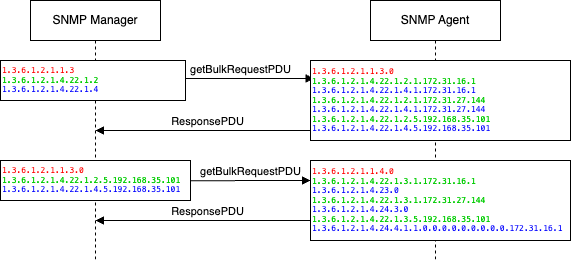

The diagram above was exported from draw.io. Its source (the exported page's mxGraphModel, read from the mxfile embedded in the PNG):
<mxGraphModel dx="745" dy="435" grid="1" gridSize="10" guides="1" tooltips="1" connect="1" arrows="1" fold="1" page="1" pageScale="1" pageWidth="850" pageHeight="1100" math="0" shadow="0">
  <root>
    <mxCell id="0" />
    <mxCell id="1" parent="0" />
    <mxCell id="aM9ryv3xv72pqoxQDRHE-1" value="SNMP Manager" style="shape=umlLifeline;perimeter=lifelinePerimeter;whiteSpace=wrap;html=1;container=0;dropTarget=0;collapsible=0;recursiveResize=0;outlineConnect=0;portConstraint=eastwest;newEdgeStyle={&quot;edgeStyle&quot;:&quot;elbowEdgeStyle&quot;,&quot;elbow&quot;:&quot;vertical&quot;,&quot;curved&quot;:0,&quot;rounded&quot;:0};" parent="1" vertex="1">
      <mxGeometry x="200" y="230" width="130" height="260" as="geometry" />
    </mxCell>
    <mxCell id="aM9ryv3xv72pqoxQDRHE-5" value="SNMP Agent" style="shape=umlLifeline;perimeter=lifelinePerimeter;whiteSpace=wrap;html=1;container=0;dropTarget=0;collapsible=0;recursiveResize=0;outlineConnect=0;portConstraint=eastwest;newEdgeStyle={&quot;edgeStyle&quot;:&quot;elbowEdgeStyle&quot;,&quot;elbow&quot;:&quot;vertical&quot;,&quot;curved&quot;:0,&quot;rounded&quot;:0};" parent="1" vertex="1">
      <mxGeometry x="540" y="230" width="130" height="260" as="geometry" />
    </mxCell>
    <mxCell id="aM9ryv3xv72pqoxQDRHE-7" value="getBulkRequestPDU" style="html=1;verticalAlign=bottom;endArrow=block;edgeStyle=elbowEdgeStyle;elbow=vertical;curved=0;rounded=0;exitX=0.981;exitY=0.419;exitDx=0;exitDy=0;exitPerimeter=0;" parent="1" edge="1">
      <mxGeometry relative="1" as="geometry">
        <mxPoint x="354.9949999999999" y="290" as="sourcePoint" />
        <Array as="points">
          <mxPoint x="398.51" y="308" />
        </Array>
        <mxPoint x="483.51" y="308" as="targetPoint" />
      </mxGeometry>
    </mxCell>
    <mxCell id="aM9ryv3xv72pqoxQDRHE-9" value="ResponsePDU" style="html=1;verticalAlign=bottom;endArrow=block;edgeStyle=elbowEdgeStyle;elbow=vertical;curved=0;rounded=0;exitX=0;exitY=0.857;exitDx=0;exitDy=0;exitPerimeter=0;" parent="1" target="aM9ryv3xv72pqoxQDRHE-1" edge="1">
      <mxGeometry x="-0.0014" relative="1" as="geometry">
        <mxPoint x="480" y="370" as="sourcePoint" />
        <Array as="points">
          <mxPoint x="370" y="360.01" />
          <mxPoint x="370" y="360.01" />
          <mxPoint x="410" y="370.01" />
          <mxPoint x="405" y="390.01" />
        </Array>
        <mxPoint x="305.02380952380963" y="360.01" as="targetPoint" />
        <mxPoint as="offset" />
      </mxGeometry>
    </mxCell>
    <mxCell id="eLIE00P4Rrx0w2768cPm-5" value="&lt;div style=&quot;font-size: 8px;&quot;&gt;&lt;pre style=&quot;&quot;&gt;&lt;font color=&quot;#ff0000&quot;&gt;1.3.6.1.2.1.1.3&lt;br&gt;&lt;/font&gt;&lt;font color=&quot;#00cc00&quot;&gt;1.3.6.1.2.1.4.22.1.2&lt;br&gt;&lt;/font&gt;&lt;font color=&quot;#0000ff&quot;&gt;1.3.6.1.2.1.4.22.1.4&lt;/font&gt;&lt;/pre&gt;&lt;/div&gt;" style="html=1;whiteSpace=wrap;align=left;" vertex="1" parent="1">
      <mxGeometry x="170" y="290" width="185" height="40" as="geometry" />
    </mxCell>
    <mxCell id="eLIE00P4Rrx0w2768cPm-11" value="getBulkRequestPDU" style="html=1;verticalAlign=bottom;endArrow=block;edgeStyle=elbowEdgeStyle;elbow=vertical;curved=0;rounded=0;" edge="1" parent="1">
      <mxGeometry relative="1" as="geometry">
        <mxPoint x="360" y="410.2" as="sourcePoint" />
        <Array as="points">
          <mxPoint x="480" y="410" />
        </Array>
        <mxPoint x="480" y="410" as="targetPoint" />
      </mxGeometry>
    </mxCell>
    <mxCell id="eLIE00P4Rrx0w2768cPm-12" value="&lt;div style=&quot;font-size: 8px;&quot;&gt;&lt;pre style=&quot;&quot;&gt;&lt;font color=&quot;#ff0000&quot;&gt;1.3.6.1.2.1.1.3.0&lt;br&gt;&lt;/font&gt;&lt;font color=&quot;#00cc00&quot;&gt;1.3.6.1.2.1.4.22.1.2.1.172.31.16.1&lt;/font&gt;&lt;br&gt;&lt;font color=&quot;#0000ff&quot;&gt;1.3.6.1.2.1.4.22.1.4.1.172.31.16.1&lt;/font&gt;&lt;br&gt;&lt;font color=&quot;#00cc00&quot;&gt;1.3.6.1.2.1.4.22.1.2.1.172.31.27.144&lt;/font&gt;&lt;br&gt;&lt;font color=&quot;#0000ff&quot;&gt;1.3.6.1.2.1.4.22.1.4.1.172.31.27.144&lt;br&gt;&lt;/font&gt;&lt;font color=&quot;#00cc00&quot;&gt;1.3.6.1.2.1.4.22.1.2.5.192.168.35.101&lt;/font&gt;&lt;br&gt;&lt;font color=&quot;#0000ff&quot;&gt;1.3.6.1.2.1.4.22.1.4.5.192.168.35.101&lt;/font&gt;&lt;/pre&gt;&lt;/div&gt;" style="html=1;whiteSpace=wrap;align=left;" vertex="1" parent="1">
      <mxGeometry x="480" y="290" width="260" height="80" as="geometry" />
    </mxCell>
    <mxCell id="eLIE00P4Rrx0w2768cPm-13" value="&lt;div style=&quot;&quot;&gt;&lt;pre style=&quot;&quot;&gt;&lt;div style=&quot;font-size: 8px;&quot;&gt;&lt;pre style=&quot;&quot;&gt;&lt;font color=&quot;#ff0000&quot;&gt;1.3.6.1.2.1.1.3.0&lt;/font&gt;&lt;br&gt;&lt;font color=&quot;#00cc00&quot;&gt;1.3.6.1.2.1.4.22.1.2.5.192.168.35.101&lt;/font&gt;&lt;br&gt;&lt;font color=&quot;#0000ff&quot;&gt;1.3.6.1.2.1.4.22.1.4.5.192.168.35.101&lt;/font&gt;&lt;/pre&gt;&lt;/div&gt;&lt;/pre&gt;&lt;/div&gt;" style="html=1;whiteSpace=wrap;align=left;" vertex="1" parent="1">
      <mxGeometry x="170" y="390" width="190" height="40" as="geometry" />
    </mxCell>
    <mxCell id="eLIE00P4Rrx0w2768cPm-14" value="&lt;div style=&quot;&quot;&gt;&lt;pre style=&quot;&quot;&gt;&lt;div style=&quot;font-size: 8px;&quot;&gt;&lt;pre style=&quot;&quot;&gt;&lt;font color=&quot;#ff0000&quot;&gt;1.3.6.1.2.1.1.4.0&lt;br&gt;&lt;/font&gt;&lt;font color=&quot;#00cc00&quot;&gt;1.3.6.1.2.1.4.22.1.3.1.172.31.16.1&lt;br&gt;&lt;/font&gt;&lt;font color=&quot;#0000ff&quot;&gt;1.3.6.1.2.1.4.23.0&lt;/font&gt;&lt;br&gt;&lt;font color=&quot;#00cc00&quot;&gt;1.3.6.1.2.1.4.22.1.3.1.172.31.27.144&lt;br&gt;&lt;/font&gt;&lt;font color=&quot;#0000ff&quot;&gt;1.3.6.1.2.1.4.24.3.0&lt;/font&gt;&lt;br&gt;&lt;font color=&quot;#00cc00&quot;&gt;1.3.6.1.2.1.4.22.1.3.5.192.168.35.101&lt;br&gt;&lt;/font&gt;&lt;font color=&quot;#0000ff&quot;&gt;1.3.6.1.2.1.4.24.4.1.1.0.0.0.0.0.0.0.0.0.172.31.16.1&lt;/font&gt;&lt;/pre&gt;&lt;/div&gt;&lt;/pre&gt;&lt;/div&gt;" style="html=1;whiteSpace=wrap;align=left;" vertex="1" parent="1">
      <mxGeometry x="480" y="390" width="260" height="80" as="geometry" />
    </mxCell>
    <mxCell id="eLIE00P4Rrx0w2768cPm-17" value="ResponsePDU" style="html=1;verticalAlign=bottom;endArrow=block;edgeStyle=elbowEdgeStyle;elbow=vertical;curved=0;rounded=0;exitX=0;exitY=0.857;exitDx=0;exitDy=0;exitPerimeter=0;" edge="1" parent="1" target="aM9ryv3xv72pqoxQDRHE-1">
      <mxGeometry x="-0.0014" relative="1" as="geometry">
        <mxPoint x="480" y="459.99" as="sourcePoint" />
        <Array as="points">
          <mxPoint x="370" y="450" />
          <mxPoint x="370" y="450" />
          <mxPoint x="410" y="460" />
          <mxPoint x="405" y="480" />
        </Array>
        <mxPoint x="305.02380952380963" y="450" as="targetPoint" />
        <mxPoint as="offset" />
      </mxGeometry>
    </mxCell>
  </root>
</mxGraphModel>